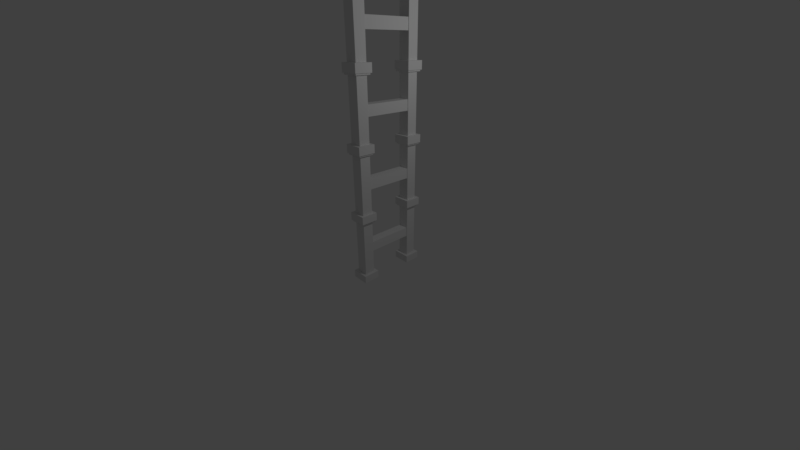 # Source: ladder.blend  (saved by Blender 2.79.0; exported with 4.5.12 LTS)
import bpy
from mathutils import Matrix  # noqa: F401  (used for matrix-valued properties, if any)

bpy.ops.wm.read_factory_settings(use_empty=True)
scene = bpy.context.scene
scene.name = 'Scene'

# ---- collections
col_collection_1 = bpy.data.collections.new('Collection 1'); scene.collection.children.link(col_collection_1)

# ---- materials (node trees are filled in below, after node groups)
mat_material = bpy.data.materials.new('Material')
mat_material.alpha_threshold = 0.0
mat_material.use_transparent_shadow = False
mat_material.roughness = 0.5
mat_material.line_color = (0.0, 0.0, 0.0, 1.0)

# ---- material node trees

# ---- world
world_world = bpy.data.worlds.new('World'); scene.world = world_world
world_world.color = (0.05088, 0.05088, 0.05088)
world_world.use_sun_shadow = False
world_world.sun_shadow_jitter_overblur = 0.0
world_world.cycles.sampling_method = 'MANUAL'

# ---- cameras
cam_camera = bpy.data.cameras.new('Camera')
cam_camera.clip_end = 100.0
cam_camera.lens = 14.66
cam_camera.sensor_width = 32.0
cam_camera.sensor_height = 18.0
cam_camera.ortho_scale = 7.314
cam_camera.dof.focus_distance = 0.0
cam_camera.dof.aperture_fstop = 128.0

# ---- lights
light_lamp = bpy.data.lights.new('Lamp', 'POINT')
light_lamp.transmission_factor = 0.0
light_lamp.cutoff_distance = 30.0
light_lamp.energy = 100.0
light_lamp.shadow_buffer_clip_start = 1.001
light_lamp.shadow_soft_size = 0.1
light_lamp.shadow_maximum_resolution = 0.006
light_lamp.use_absolute_resolution = True

# ---- meshes
me_cube = bpy.data.meshes.new('Cube')
me_cube.from_pydata([(0.1676, 1.0, -0.8299), (0.1676, -1.0, -0.8299), (-0.1676, -1.0, -0.8299), (-0.1676, 1.0, -0.8299), (0.1676, 1.0, 0.8235), (0.1676, -1.0, 0.8235), (-0.1676, -1.0, 0.8235), (-0.1676, 1.0, 0.8235), (0.1676, 1.0, -0.1667), (0.1676, 1.0, 0.1603), (0.1676, -1.0, -0.1667), (0.1676, -1.0, 0.1603), (-0.1676, -1.0, -0.1667), (-0.1676, -1.0, 0.1603), (-0.1676, 1.0, -0.1667), (-0.1676, 1.0, 0.1603), (0.1676, 0.687, -0.8299), (0.1676, -0.687, -0.8299), (-0.1676, -0.687, -0.8299), (-0.1676, 0.687, -0.8299), (0.1676, -0.687, 0.8235), (0.1676, 0.687, 0.8235), (-0.1676, 0.687, 0.8235), (-0.1676, -0.687, 0.8235), (-0.1473, -0.687, 0.1435), (-0.1473, 0.687, 0.1435), (-0.1473, 0.687, -0.1499), (-0.1473, -0.687, -0.1499), (0.1473, 0.687, 0.1435), (0.1473, -0.687, 0.1435), (0.1473, -0.687, -0.1499), (0.1473, 0.687, -0.1499), (-0.1676, 0.687, -0.1667), (0.1676, 0.687, -0.1667), (0.1676, -0.687, 0.1603), (0.1676, -0.687, -0.1667), (-0.1676, 0.687, 0.1603), (0.1676, 0.687, 0.1603), (-0.1676, -0.687, 0.1603), (-0.1676, -0.687, -0.1667), (0.1676, 1.0, -1.057), (-0.1676, 1.0, -1.057), (0.1676, -1.0, -1.057), (-0.1676, -1.0, -1.057), (0.1676, -0.687, -1.057), (-0.1676, -0.687, -1.057), (-0.1676, 0.687, -1.057), (0.1676, 0.687, -1.057), (0.2582, 1.091, -0.8299), (-0.2582, 1.091, -0.8299), (0.2582, -1.091, -0.8299), (-0.2582, -1.091, -0.8299), (0.2582, -0.5964, -0.8299), (-0.2582, -0.5964, -0.8299), (-0.2582, 0.5964, -0.8299), (0.2582, 0.5964, -0.8299), (0.2582, 1.091, -1.057), (-0.2582, 1.091, -1.057), (0.2582, -1.091, -1.057), (-0.2582, -1.091, -1.057), (0.2582, -0.5964, -1.057), (-0.2582, -0.5964, -1.057), (-0.2582, 0.5964, -1.057), (0.2582, 0.5964, -1.057), (0.1676, 1.0, 0.9662), (-0.1676, 1.0, 0.9662), (0.1676, -1.0, 0.9662), (-0.1676, -1.0, 0.9662), (-0.1676, -0.687, 0.9662), (0.1676, -0.687, 0.9662), (0.1676, 0.687, 0.9662), (-0.1676, 0.687, 0.9662), (0.2275, 1.06, 0.8235), (-0.2275, 1.06, 0.8235), (0.2275, -1.06, 0.8235), (-0.2275, -1.06, 0.8235), (-0.2275, -0.6271, 0.8235), (0.2275, -0.6271, 0.8235), (0.2275, 0.6271, 0.8235), (-0.2275, 0.6271, 0.8235), (0.2275, 1.06, 0.9662), (-0.2275, 1.06, 0.9662), (0.2275, -1.06, 0.9662), (-0.2275, -1.06, 0.9662), (-0.2275, -0.6271, 0.9662), (0.2275, -0.6271, 0.9662), (0.2275, 0.6271, 0.9662), (-0.2275, 0.6271, 0.9662), (0.1676, 1.0, 1.092), (0.1676, -1.0, 1.092), (-0.1676, -1.0, 1.092), (-0.1676, 1.0, 1.092), (0.1676, 1.0, 2.746), (0.1676, -1.0, 2.746), (-0.1676, -1.0, 2.746), (-0.1676, 1.0, 2.746), (0.1676, 1.0, 1.755), (0.1676, 1.0, 2.082), (0.1676, -1.0, 1.755), (0.1676, -1.0, 2.082), (-0.1676, -1.0, 1.755), (-0.1676, -1.0, 2.082), (-0.1676, 1.0, 1.755), (-0.1676, 1.0, 2.082), (0.1676, 0.687, 1.092), (0.1676, -0.687, 1.092), (-0.1676, -0.687, 1.092), (-0.1676, 0.687, 1.092), (0.1676, -0.687, 2.746), (0.1676, 0.687, 2.746), (-0.1676, 0.687, 2.746), (-0.1676, -0.687, 2.746), (-0.1473, -0.687, 2.066), (-0.1473, 0.687, 2.066), (-0.1473, 0.687, 1.772), (-0.1473, -0.687, 1.772), (0.1473, 0.687, 2.066), (0.1473, -0.687, 2.066), (0.1473, -0.687, 1.772), (0.1473, 0.687, 1.772), (-0.1676, 0.687, 1.755), (0.1676, 0.687, 1.755), (0.1676, -0.687, 2.082), (0.1676, -0.687, 1.755), (-0.1676, 0.687, 2.082), (0.1676, 0.687, 2.082), (-0.1676, -0.687, 2.082), (-0.1676, -0.687, 1.755), (0.1676, 1.0, 0.865), (-0.1676, 1.0, 0.865), (0.1676, -1.0, 0.865), (-0.1676, -1.0, 0.865), (0.1676, -0.687, 0.865), (-0.1676, -0.687, 0.865), (-0.1676, 0.687, 0.865), (0.1676, 0.687, 0.865), (0.2582, 1.091, 1.092), (-0.2582, 1.091, 1.092), (0.2582, -1.091, 1.092), (-0.2582, -1.091, 1.092), (0.2582, -0.5964, 1.092), (-0.2582, -0.5964, 1.092), (-0.2582, 0.5964, 1.092), (0.2582, 0.5964, 1.092), (0.2582, 1.091, 0.865), (-0.2582, 1.091, 0.865), (0.2582, -1.091, 0.865), (-0.2582, -1.091, 0.865), (0.2582, -0.5964, 0.865), (-0.2582, -0.5964, 0.865), (-0.2582, 0.5964, 0.865), (0.2582, 0.5964, 0.865), (0.1676, 1.0, 2.888), (-0.1676, 1.0, 2.888), (0.1676, -1.0, 2.888), (-0.1676, -1.0, 2.888), (-0.1676, -0.687, 2.888), (0.1676, -0.687, 2.888), (0.1676, 0.687, 2.888), (-0.1676, 0.687, 2.888), (0.2275, 1.06, 2.746), (-0.2275, 1.06, 2.746), (0.2275, -1.06, 2.746), (-0.2275, -1.06, 2.746), (-0.2275, -0.6271, 2.746), (0.2275, -0.6271, 2.746), (0.2275, 0.6271, 2.746), (-0.2275, 0.6271, 2.746), (0.2275, 1.06, 2.888), (-0.2275, 1.06, 2.888), (0.2275, -1.06, 2.888), (-0.2275, -1.06, 2.888), (-0.2275, -0.6271, 2.888), (0.2275, -0.6271, 2.888), (0.2275, 0.6271, 2.888), (-0.2275, 0.6271, 2.888), (0.1676, 1.0, 3.014), (0.1676, -1.0, 3.014), (-0.1676, -1.0, 3.014), (-0.1676, 1.0, 3.014), (0.1676, 1.0, 4.668), (0.1676, -1.0, 4.668), (-0.1676, -1.0, 4.668), (-0.1676, 1.0, 4.668), (0.1676, 1.0, 3.677), (0.1676, 1.0, 4.004), (0.1676, -1.0, 3.677), (0.1676, -1.0, 4.004), (-0.1676, -1.0, 3.677), (-0.1676, -1.0, 4.004), (-0.1676, 1.0, 3.677), (-0.1676, 1.0, 4.004), (0.1676, 0.687, 3.014), (0.1676, -0.687, 3.014), (-0.1676, -0.687, 3.014), (-0.1676, 0.687, 3.014), (0.1676, -0.687, 4.668), (0.1676, 0.687, 4.668), (-0.1676, 0.687, 4.668), (-0.1676, -0.687, 4.668), (-0.1473, -0.687, 3.988), (-0.1473, 0.687, 3.988), (-0.1473, 0.687, 3.694), (-0.1473, -0.687, 3.694), (0.1473, 0.687, 3.988), (0.1473, -0.687, 3.988), (0.1473, -0.687, 3.694), (0.1473, 0.687, 3.694), (-0.1676, 0.687, 3.677), (0.1676, 0.687, 3.677), (0.1676, -0.687, 4.004), (0.1676, -0.687, 3.677), (-0.1676, 0.687, 4.004), (0.1676, 0.687, 4.004), (-0.1676, -0.687, 4.004), (-0.1676, -0.687, 3.677), (0.1676, 1.0, 2.787), (-0.1676, 1.0, 2.787), (0.1676, -1.0, 2.787), (-0.1676, -1.0, 2.787), (0.1676, -0.687, 2.787), (-0.1676, -0.687, 2.787), (-0.1676, 0.687, 2.787), (0.1676, 0.687, 2.787), (0.2582, 1.091, 3.014), (-0.2582, 1.091, 3.014), (0.2582, -1.091, 3.014), (-0.2582, -1.091, 3.014), (0.2582, -0.5964, 3.014), (-0.2582, -0.5964, 3.014), (-0.2582, 0.5964, 3.014), (0.2582, 0.5964, 3.014), (0.2582, 1.091, 2.787), (-0.2582, 1.091, 2.787), (0.2582, -1.091, 2.787), (-0.2582, -1.091, 2.787), (0.2582, -0.5964, 2.787), (-0.2582, -0.5964, 2.787), (-0.2582, 0.5964, 2.787), (0.2582, 0.5964, 2.787), (0.1676, 1.0, 4.81), (-0.1676, 1.0, 4.81), (0.1676, -1.0, 4.81), (-0.1676, -1.0, 4.81), (-0.1676, -0.687, 4.81), (0.1676, -0.687, 4.81), (0.1676, 0.687, 4.81), (-0.1676, 0.687, 4.81), (0.2275, 1.06, 4.668), (-0.2275, 1.06, 4.668), (0.2275, -1.06, 4.668), (-0.2275, -1.06, 4.668), (-0.2275, -0.6271, 4.668), (0.2275, -0.6271, 4.668), (0.2275, 0.6271, 4.668), (-0.2275, 0.6271, 4.668), (0.2275, 1.06, 4.81), (-0.2275, 1.06, 4.81), (0.2275, -1.06, 4.81), (-0.2275, -1.06, 4.81), (-0.2275, -0.6271, 4.81), (0.2275, -0.6271, 4.81), (0.2275, 0.6271, 4.81), (-0.2275, 0.6271, 4.81), (0.1676, 1.0, 4.936), (0.1676, -1.0, 4.936), (-0.1676, -1.0, 4.936), (-0.1676, 1.0, 4.936), (0.1676, 1.0, 6.59), (0.1676, -1.0, 6.59), (-0.1676, -1.0, 6.59), (-0.1676, 1.0, 6.59), (0.1676, 1.0, 5.599), (0.1676, 1.0, 5.926), (0.1676, -1.0, 5.599), (0.1676, -1.0, 5.926), (-0.1676, -1.0, 5.599), (-0.1676, -1.0, 5.926), (-0.1676, 1.0, 5.599), (-0.1676, 1.0, 5.926), (0.1676, 0.687, 4.936), (0.1676, -0.687, 4.936), (-0.1676, -0.687, 4.936), (-0.1676, 0.687, 4.936), (0.1676, -0.687, 6.59), (0.1676, 0.687, 6.59), (-0.1676, 0.687, 6.59), (-0.1676, -0.687, 6.59), (-0.1473, -0.687, 5.91), (-0.1473, 0.687, 5.91), (-0.1473, 0.687, 5.616), (-0.1473, -0.687, 5.616), (0.1473, 0.687, 5.91), (0.1473, -0.687, 5.91), (0.1473, -0.687, 5.616), (0.1473, 0.687, 5.616), (-0.1676, 0.687, 5.599), (0.1676, 0.687, 5.599), (0.1676, -0.687, 5.926), (0.1676, -0.687, 5.599), (-0.1676, 0.687, 5.926), (0.1676, 0.687, 5.926), (-0.1676, -0.687, 5.926), (-0.1676, -0.687, 5.599), (0.1676, 1.0, 4.709), (-0.1676, 1.0, 4.709), (0.1676, -1.0, 4.709), (-0.1676, -1.0, 4.709), (0.1676, -0.687, 4.709), (-0.1676, -0.687, 4.709), (-0.1676, 0.687, 4.709), (0.1676, 0.687, 4.709), (0.2582, 1.091, 4.936), (-0.2582, 1.091, 4.936), (0.2582, -1.091, 4.936), (-0.2582, -1.091, 4.936), (0.2582, -0.5964, 4.936), (-0.2582, -0.5964, 4.936), (-0.2582, 0.5964, 4.936), (0.2582, 0.5964, 4.936), (0.2582, 1.091, 4.709), (-0.2582, 1.091, 4.709), (0.2582, -1.091, 4.709), (-0.2582, -1.091, 4.709), (0.2582, -0.5964, 4.709), (-0.2582, -0.5964, 4.709), (-0.2582, 0.5964, 4.709), (0.2582, 0.5964, 4.709), (0.1676, 1.0, 6.732), (-0.1676, 1.0, 6.732), (0.1676, -1.0, 6.732), (-0.1676, -1.0, 6.732), (-0.1676, -0.687, 6.732), (0.1676, -0.687, 6.732), (0.1676, 0.687, 6.732), (-0.1676, 0.687, 6.732), (0.2275, 1.06, 6.59), (-0.2275, 1.06, 6.59), (0.2275, -1.06, 6.59), (-0.2275, -1.06, 6.59), (-0.2275, -0.6271, 6.59), (0.2275, -0.6271, 6.59), (0.2275, 0.6271, 6.59), (-0.2275, 0.6271, 6.59), (0.2275, 1.06, 6.732), (-0.2275, 1.06, 6.732), (0.2275, -1.06, 6.732), (-0.2275, -1.06, 6.732), (-0.2275, -0.6271, 6.732), (0.2275, -0.6271, 6.732), (0.2275, 0.6271, 6.732), (-0.2275, 0.6271, 6.732), (0.1676, 1.0, 6.858), (0.1676, -1.0, 6.858), (-0.1676, -1.0, 6.858), (-0.1676, 1.0, 6.858), (0.1676, 1.0, 8.512), (0.1676, -1.0, 8.512), (-0.1676, -1.0, 8.512), (-0.1676, 1.0, 8.512), (0.1676, 1.0, 7.522), (0.1676, 1.0, 7.849), (0.1676, -1.0, 7.522), (0.1676, -1.0, 7.849), (-0.1676, -1.0, 7.522), (-0.1676, -1.0, 7.849), (-0.1676, 1.0, 7.522), (-0.1676, 1.0, 7.849), (0.1676, 0.687, 6.858), (0.1676, -0.687, 6.858), (-0.1676, -0.687, 6.858), (-0.1676, 0.687, 6.858), (0.1676, -0.687, 8.512), (0.1676, 0.687, 8.512), (-0.1676, 0.687, 8.512), (-0.1676, -0.687, 8.512), (-0.1473, -0.687, 7.832), (-0.1473, 0.687, 7.832), (-0.1473, 0.687, 7.538), (-0.1473, -0.687, 7.538), (0.1473, 0.687, 7.832), (0.1473, -0.687, 7.832), (0.1473, -0.687, 7.538), (0.1473, 0.687, 7.538), (-0.1676, 0.687, 7.522), (0.1676, 0.687, 7.522), (0.1676, -0.687, 7.849), (0.1676, -0.687, 7.522), (-0.1676, 0.687, 7.849), (0.1676, 0.687, 7.849), (-0.1676, -0.687, 7.849), (-0.1676, -0.687, 7.522), (0.1676, 1.0, 6.631), (-0.1676, 1.0, 6.631), (0.1676, -1.0, 6.631), (-0.1676, -1.0, 6.631), (0.1676, -0.687, 6.631), (-0.1676, -0.687, 6.631), (-0.1676, 0.687, 6.631), (0.1676, 0.687, 6.631), (0.2582, 1.091, 6.858), (-0.2582, 1.091, 6.858), (0.2582, -1.091, 6.858), (-0.2582, -1.091, 6.858), (0.2582, -0.5964, 6.858), (-0.2582, -0.5964, 6.858), (-0.2582, 0.5964, 6.858), (0.2582, 0.5964, 6.858), (0.2582, 1.091, 6.631), (-0.2582, 1.091, 6.631), (0.2582, -1.091, 6.631), (-0.2582, -1.091, 6.631), (0.2582, -0.5964, 6.631), (-0.2582, -0.5964, 6.631), (-0.2582, 0.5964, 6.631), (0.2582, 0.5964, 6.631), (0.1676, 1.0, 8.654), (-0.1676, 1.0, 8.654), (0.1676, -1.0, 8.654), (-0.1676, -1.0, 8.654), (-0.1676, -0.687, 8.654), (0.1676, -0.687, 8.654), (0.1676, 0.687, 8.654), (-0.1676, 0.687, 8.654), (0.2275, 1.06, 8.512), (-0.2275, 1.06, 8.512), (0.2275, -1.06, 8.512), (-0.2275, -1.06, 8.512), (-0.2275, -0.6271, 8.512), (0.2275, -0.6271, 8.512), (0.2275, 0.6271, 8.512), (-0.2275, 0.6271, 8.512), (0.2275, 1.06, 8.654), (-0.2275, 1.06, 8.654), (0.2275, -1.06, 8.654), (-0.2275, -1.06, 8.654), (-0.2275, -0.6271, 8.654), (0.2275, -0.6271, 8.654), (0.2275, 0.6271, 8.654), (-0.2275, 0.6271, 8.654), (0.1676, 1.0, 8.78), (0.1676, -1.0, 8.78), (-0.1676, -1.0, 8.78), (-0.1676, 1.0, 8.78), (0.1676, 1.0, 10.43), (0.1676, -1.0, 10.43), (-0.1676, -1.0, 10.43), (-0.1676, 1.0, 10.43), (0.1676, 1.0, 9.444), (0.1676, 1.0, 9.771), (0.1676, -1.0, 9.444), (0.1676, -1.0, 9.771), (-0.1676, -1.0, 9.444), (-0.1676, -1.0, 9.771), (-0.1676, 1.0, 9.444), (-0.1676, 1.0, 9.771), (0.1676, 0.687, 8.78), (0.1676, -0.687, 8.78), (-0.1676, -0.687, 8.78), (-0.1676, 0.687, 8.78), (0.1676, -0.687, 10.43), (0.1676, 0.687, 10.43), (-0.1676, 0.687, 10.43), (-0.1676, -0.687, 10.43), (-0.1473, -0.687, 9.754), (-0.1473, 0.687, 9.754), (-0.1473, 0.687, 9.46), (-0.1473, -0.687, 9.46), (0.1473, 0.687, 9.754), (0.1473, -0.687, 9.754), (0.1473, -0.687, 9.46), (0.1473, 0.687, 9.46), (-0.1676, 0.687, 9.444), (0.1676, 0.687, 9.444), (0.1676, -0.687, 9.771), (0.1676, -0.687, 9.444), (-0.1676, 0.687, 9.771), (0.1676, 0.687, 9.771), (-0.1676, -0.687, 9.771), (-0.1676, -0.687, 9.444), (0.1676, 1.0, 8.553), (-0.1676, 1.0, 8.553), (0.1676, -1.0, 8.553), (-0.1676, -1.0, 8.553), (0.1676, -0.687, 8.553), (-0.1676, -0.687, 8.553), (-0.1676, 0.687, 8.553), (0.1676, 0.687, 8.553), (0.2582, 1.091, 8.78), (-0.2582, 1.091, 8.78), (0.2582, -1.091, 8.78), (-0.2582, -1.091, 8.78), (0.2582, -0.5964, 8.78), (-0.2582, -0.5964, 8.78), (-0.2582, 0.5964, 8.78), (0.2582, 0.5964, 8.78), (0.2582, 1.091, 8.553), (-0.2582, 1.091, 8.553), (0.2582, -1.091, 8.553), (-0.2582, -1.091, 8.553), (0.2582, -0.5964, 8.553), (-0.2582, -0.5964, 8.553), (-0.2582, 0.5964, 8.553), (0.2582, 0.5964, 8.553), (0.1676, 1.0, 10.58), (-0.1676, 1.0, 10.58), (0.1676, -1.0, 10.58), (-0.1676, -1.0, 10.58), (-0.1676, -0.687, 10.58), (0.1676, -0.687, 10.58), (0.1676, 0.687, 10.58), (-0.1676, 0.687, 10.58), (0.2275, 1.06, 10.43), (-0.2275, 1.06, 10.43), (0.2275, -1.06, 10.43), (-0.2275, -1.06, 10.43), (-0.2275, -0.6271, 10.43), (0.2275, -0.6271, 10.43), (0.2275, 0.6271, 10.43), (-0.2275, 0.6271, 10.43), (0.2275, 1.06, 10.58), (-0.2275, 1.06, 10.58), (0.2275, -1.06, 10.58), (-0.2275, -1.06, 10.58), (-0.2275, -0.6271, 10.58), (0.2275, -0.6271, 10.58), (0.2275, 0.6271, 10.58), (-0.2275, 0.6271, 10.58), (0.1676, 1.0, 10.7), (0.1676, -1.0, 10.7), (-0.1676, -1.0, 10.7), (-0.1676, 1.0, 10.7), (0.1676, 1.0, 12.36), (0.1676, -1.0, 12.36), (-0.1676, -1.0, 12.36), (-0.1676, 1.0, 12.36), (0.1676, 1.0, 11.37), (0.1676, 1.0, 11.69), (0.1676, -1.0, 11.37), (0.1676, -1.0, 11.69), (-0.1676, -1.0, 11.37), (-0.1676, -1.0, 11.69), (-0.1676, 1.0, 11.37), (-0.1676, 1.0, 11.69), (0.1676, 0.687, 10.7), (0.1676, -0.687, 10.7), (-0.1676, -0.687, 10.7), (-0.1676, 0.687, 10.7), (0.1676, -0.687, 12.36), (0.1676, 0.687, 12.36), (-0.1676, 0.687, 12.36), (-0.1676, -0.687, 12.36), (-0.1473, -0.687, 11.68), (-0.1473, 0.687, 11.68), (-0.1473, 0.687, 11.38), (-0.1473, -0.687, 11.38), (0.1473, 0.687, 11.68), (0.1473, -0.687, 11.68), (0.1473, -0.687, 11.38), (0.1473, 0.687, 11.38), (-0.1676, 0.687, 11.37), (0.1676, 0.687, 11.37), (0.1676, -0.687, 11.69), (0.1676, -0.687, 11.37), (-0.1676, 0.687, 11.69), (0.1676, 0.687, 11.69), (-0.1676, -0.687, 11.69), (-0.1676, -0.687, 11.37), (0.1676, 1.0, 10.48), (-0.1676, 1.0, 10.48), (0.1676, -1.0, 10.48), (-0.1676, -1.0, 10.48), (0.1676, -0.687, 10.48), (-0.1676, -0.687, 10.48), (-0.1676, 0.687, 10.48), (0.1676, 0.687, 10.48), (0.2582, 1.091, 10.7), (-0.2582, 1.091, 10.7), (0.2582, -1.091, 10.7), (-0.2582, -1.091, 10.7), (0.2582, -0.5964, 10.7), (-0.2582, -0.5964, 10.7), (-0.2582, 0.5964, 10.7), (0.2582, 0.5964, 10.7), (0.2582, 1.091, 10.48), (-0.2582, 1.091, 10.48), (0.2582, -1.091, 10.48), (-0.2582, -1.091, 10.48), (0.2582, -0.5964, 10.48), (-0.2582, -0.5964, 10.48), (-0.2582, 0.5964, 10.48), (0.2582, 0.5964, 10.48), (0.1676, 1.0, 12.5), (-0.1676, 1.0, 12.5), (0.1676, -1.0, 12.5), (-0.1676, -1.0, 12.5), (-0.1676, -0.687, 12.5), (0.1676, -0.687, 12.5), (0.1676, 0.687, 12.5), (-0.1676, 0.687, 12.5), (0.2275, 1.06, 12.36), (-0.2275, 1.06, 12.36), (0.2275, -1.06, 12.36), (-0.2275, -1.06, 12.36), (-0.2275, -0.6271, 12.36), (0.2275, -0.6271, 12.36), (0.2275, 0.6271, 12.36), (-0.2275, 0.6271, 12.36), (0.2275, 1.06, 12.5), (-0.2275, 1.06, 12.5), (0.2275, -1.06, 12.5), (-0.2275, -1.06, 12.5), (-0.2275, -0.6271, 12.5), (0.2275, -0.6271, 12.5), (0.2275, 0.6271, 12.5), (-0.2275, 0.6271, 12.5)], [], [(0, 8, 33, 16), (9, 4, 21, 37), (13, 38, 39, 12), (16, 19, 54, 55), (2, 12, 39, 18), (19, 3, 49, 54), (34, 20, 5, 11), (8, 0, 3, 14), (67, 68, 84, 83), (19, 32, 14, 3), (11, 5, 6, 13), (13, 6, 23, 38), (36, 22, 7, 15), (5, 20, 77, 74), (1, 10, 12, 2), (34, 11, 10, 35), (36, 15, 14, 32), (8, 14, 15, 9), (9, 37, 33, 8), (11, 13, 12, 10), (4, 9, 15, 7), (33, 32, 19, 16), (25, 24, 29, 28), (21, 22, 36, 37), (34, 38, 23, 20), (26, 27, 24, 25), (17, 18, 39, 35), (17, 35, 10, 1), (31, 26, 32, 33), (30, 29, 34, 35), (25, 28, 37, 36), (28, 31, 33, 37), (29, 24, 38, 34), (26, 25, 36, 32), (27, 30, 35, 39), (24, 27, 39, 38), (28, 29, 30, 31), (31, 30, 27, 26), (44, 42, 43, 45), (40, 47, 46, 41), (47, 40, 56, 63), (3, 0, 48, 49), (18, 17, 52, 53), (45, 43, 59, 61), (0, 16, 55, 48), (42, 44, 60, 58), (50, 51, 59, 58), (54, 49, 57, 62), (55, 54, 62, 63), (48, 55, 63, 56), (49, 48, 56, 57), (53, 52, 60, 61), (51, 53, 61, 59), (52, 50, 58, 60), (1, 2, 51, 50), (41, 46, 62, 57), (40, 41, 57, 56), (17, 1, 50, 52), (43, 42, 58, 59), (44, 45, 61, 60), (2, 18, 53, 51), (46, 47, 63, 62), (69, 68, 67, 66), (64, 65, 71, 70), (71, 65, 81, 87), (64, 70, 86, 80), (6, 5, 74, 75), (69, 66, 82, 85), (4, 7, 73, 72), (70, 71, 87, 86), (73, 79, 87, 81), (77, 76, 84, 85), (74, 77, 85, 82), (75, 74, 82, 83), (79, 78, 86, 87), (76, 75, 83, 84), (78, 72, 80, 86), (72, 73, 81, 80), (20, 23, 76, 77), (21, 4, 72, 78), (65, 64, 80, 81), (22, 21, 78, 79), (66, 67, 83, 82), (7, 22, 79, 73), (23, 6, 75, 76), (68, 69, 85, 84), (88, 96, 121, 104), (97, 92, 109, 125), (101, 126, 127, 100), (104, 107, 142, 143), (90, 100, 127, 106), (107, 91, 137, 142), (122, 108, 93, 99), (96, 88, 91, 102), (155, 156, 172, 171), (107, 120, 102, 91), (99, 93, 94, 101), (101, 94, 111, 126), (124, 110, 95, 103), (93, 108, 165, 162), (89, 98, 100, 90), (122, 99, 98, 123), (124, 103, 102, 120), (96, 102, 103, 97), (97, 125, 121, 96), (99, 101, 100, 98), (92, 97, 103, 95), (121, 120, 107, 104), (113, 112, 117, 116), (109, 110, 124, 125), (122, 126, 111, 108), (114, 115, 112, 113), (105, 106, 127, 123), (105, 123, 98, 89), (119, 114, 120, 121), (118, 117, 122, 123), (113, 116, 125, 124), (116, 119, 121, 125), (117, 112, 126, 122), (114, 113, 124, 120), (115, 118, 123, 127), (112, 115, 127, 126), (116, 117, 118, 119), (119, 118, 115, 114), (132, 130, 131, 133), (128, 135, 134, 129), (135, 128, 144, 151), (91, 88, 136, 137), (106, 105, 140, 141), (133, 131, 147, 149), (88, 104, 143, 136), (130, 132, 148, 146), (138, 139, 147, 146), (142, 137, 145, 150), (143, 142, 150, 151), (136, 143, 151, 144), (137, 136, 144, 145), (141, 140, 148, 149), (139, 141, 149, 147), (140, 138, 146, 148), (89, 90, 139, 138), (129, 134, 150, 145), (128, 129, 145, 144), (105, 89, 138, 140), (131, 130, 146, 147), (132, 133, 149, 148), (90, 106, 141, 139), (134, 135, 151, 150), (157, 156, 155, 154), (152, 153, 159, 158), (159, 153, 169, 175), (152, 158, 174, 168), (94, 93, 162, 163), (157, 154, 170, 173), (92, 95, 161, 160), (158, 159, 175, 174), (161, 167, 175, 169), (165, 164, 172, 173), (162, 165, 173, 170), (163, 162, 170, 171), (167, 166, 174, 175), (164, 163, 171, 172), (166, 160, 168, 174), (160, 161, 169, 168), (108, 111, 164, 165), (109, 92, 160, 166), (153, 152, 168, 169), (110, 109, 166, 167), (154, 155, 171, 170), (95, 110, 167, 161), (111, 94, 163, 164), (156, 157, 173, 172), (176, 184, 209, 192), (185, 180, 197, 213), (189, 214, 215, 188), (192, 195, 230, 231), (178, 188, 215, 194), (195, 179, 225, 230), (210, 196, 181, 187), (184, 176, 179, 190), (243, 244, 260, 259), (195, 208, 190, 179), (187, 181, 182, 189), (189, 182, 199, 214), (212, 198, 183, 191), (181, 196, 253, 250), (177, 186, 188, 178), (210, 187, 186, 211), (212, 191, 190, 208), (184, 190, 191, 185), (185, 213, 209, 184), (187, 189, 188, 186), (180, 185, 191, 183), (209, 208, 195, 192), (201, 200, 205, 204), (197, 198, 212, 213), (210, 214, 199, 196), (202, 203, 200, 201), (193, 194, 215, 211), (193, 211, 186, 177), (207, 202, 208, 209), (206, 205, 210, 211), (201, 204, 213, 212), (204, 207, 209, 213), (205, 200, 214, 210), (202, 201, 212, 208), (203, 206, 211, 215), (200, 203, 215, 214), (204, 205, 206, 207), (207, 206, 203, 202), (220, 218, 219, 221), (216, 223, 222, 217), (223, 216, 232, 239), (179, 176, 224, 225), (194, 193, 228, 229), (221, 219, 235, 237), (176, 192, 231, 224), (218, 220, 236, 234), (226, 227, 235, 234), (230, 225, 233, 238), (231, 230, 238, 239), (224, 231, 239, 232), (225, 224, 232, 233), (229, 228, 236, 237), (227, 229, 237, 235), (228, 226, 234, 236), (177, 178, 227, 226), (217, 222, 238, 233), (216, 217, 233, 232), (193, 177, 226, 228), (219, 218, 234, 235), (220, 221, 237, 236), (178, 194, 229, 227), (222, 223, 239, 238), (245, 244, 243, 242), (240, 241, 247, 246), (247, 241, 257, 263), (240, 246, 262, 256), (182, 181, 250, 251), (245, 242, 258, 261), (180, 183, 249, 248), (246, 247, 263, 262), (249, 255, 263, 257), (253, 252, 260, 261), (250, 253, 261, 258), (251, 250, 258, 259), (255, 254, 262, 263), (252, 251, 259, 260), (254, 248, 256, 262), (248, 249, 257, 256), (196, 199, 252, 253), (197, 180, 248, 254), (241, 240, 256, 257), (198, 197, 254, 255), (242, 243, 259, 258), (183, 198, 255, 249), (199, 182, 251, 252), (244, 245, 261, 260), (264, 272, 297, 280), (273, 268, 285, 301), (277, 302, 303, 276), (280, 283, 318, 319), (266, 276, 303, 282), (283, 267, 313, 318), (298, 284, 269, 275), (272, 264, 267, 278), (331, 332, 348, 347), (283, 296, 278, 267), (275, 269, 270, 277), (277, 270, 287, 302), (300, 286, 271, 279), (269, 284, 341, 338), (265, 274, 276, 266), (298, 275, 274, 299), (300, 279, 278, 296), (272, 278, 279, 273), (273, 301, 297, 272), (275, 277, 276, 274), (268, 273, 279, 271), (297, 296, 283, 280), (289, 288, 293, 292), (285, 286, 300, 301), (298, 302, 287, 284), (290, 291, 288, 289), (281, 282, 303, 299), (281, 299, 274, 265), (295, 290, 296, 297), (294, 293, 298, 299), (289, 292, 301, 300), (292, 295, 297, 301), (293, 288, 302, 298), (290, 289, 300, 296), (291, 294, 299, 303), (288, 291, 303, 302), (292, 293, 294, 295), (295, 294, 291, 290), (308, 306, 307, 309), (304, 311, 310, 305), (311, 304, 320, 327), (267, 264, 312, 313), (282, 281, 316, 317), (309, 307, 323, 325), (264, 280, 319, 312), (306, 308, 324, 322), (314, 315, 323, 322), (318, 313, 321, 326), (319, 318, 326, 327), (312, 319, 327, 320), (313, 312, 320, 321), (317, 316, 324, 325), (315, 317, 325, 323), (316, 314, 322, 324), (265, 266, 315, 314), (305, 310, 326, 321), (304, 305, 321, 320), (281, 265, 314, 316), (307, 306, 322, 323), (308, 309, 325, 324), (266, 282, 317, 315), (310, 311, 327, 326), (333, 332, 331, 330), (328, 329, 335, 334), (335, 329, 345, 351), (328, 334, 350, 344), (270, 269, 338, 339), (333, 330, 346, 349), (268, 271, 337, 336), (334, 335, 351, 350), (337, 343, 351, 345), (341, 340, 348, 349), (338, 341, 349, 346), (339, 338, 346, 347), (343, 342, 350, 351), (340, 339, 347, 348), (342, 336, 344, 350), (336, 337, 345, 344), (284, 287, 340, 341), (285, 268, 336, 342), (329, 328, 344, 345), (286, 285, 342, 343), (330, 331, 347, 346), (271, 286, 343, 337), (287, 270, 339, 340), (332, 333, 349, 348), (352, 360, 385, 368), (361, 356, 373, 389), (365, 390, 391, 364), (368, 371, 406, 407), (354, 364, 391, 370), (371, 355, 401, 406), (386, 372, 357, 363), (360, 352, 355, 366), (419, 420, 436, 435), (371, 384, 366, 355), (363, 357, 358, 365), (365, 358, 375, 390), (388, 374, 359, 367), (357, 372, 429, 426), (353, 362, 364, 354), (386, 363, 362, 387), (388, 367, 366, 384), (360, 366, 367, 361), (361, 389, 385, 360), (363, 365, 364, 362), (356, 361, 367, 359), (385, 384, 371, 368), (377, 376, 381, 380), (373, 374, 388, 389), (386, 390, 375, 372), (378, 379, 376, 377), (369, 370, 391, 387), (369, 387, 362, 353), (383, 378, 384, 385), (382, 381, 386, 387), (377, 380, 389, 388), (380, 383, 385, 389), (381, 376, 390, 386), (378, 377, 388, 384), (379, 382, 387, 391), (376, 379, 391, 390), (380, 381, 382, 383), (383, 382, 379, 378), (396, 394, 395, 397), (392, 399, 398, 393), (399, 392, 408, 415), (355, 352, 400, 401), (370, 369, 404, 405), (397, 395, 411, 413), (352, 368, 407, 400), (394, 396, 412, 410), (402, 403, 411, 410), (406, 401, 409, 414), (407, 406, 414, 415), (400, 407, 415, 408), (401, 400, 408, 409), (405, 404, 412, 413), (403, 405, 413, 411), (404, 402, 410, 412), (353, 354, 403, 402), (393, 398, 414, 409), (392, 393, 409, 408), (369, 353, 402, 404), (395, 394, 410, 411), (396, 397, 413, 412), (354, 370, 405, 403), (398, 399, 415, 414), (421, 420, 419, 418), (416, 417, 423, 422), (423, 417, 433, 439), (416, 422, 438, 432), (358, 357, 426, 427), (421, 418, 434, 437), (356, 359, 425, 424), (422, 423, 439, 438), (425, 431, 439, 433), (429, 428, 436, 437), (426, 429, 437, 434), (427, 426, 434, 435), (431, 430, 438, 439), (428, 427, 435, 436), (430, 424, 432, 438), (424, 425, 433, 432), (372, 375, 428, 429), (373, 356, 424, 430), (417, 416, 432, 433), (374, 373, 430, 431), (418, 419, 435, 434), (359, 374, 431, 425), (375, 358, 427, 428), (420, 421, 437, 436), (440, 448, 473, 456), (449, 444, 461, 477), (453, 478, 479, 452), (456, 459, 494, 495), (442, 452, 479, 458), (459, 443, 489, 494), (474, 460, 445, 451), (448, 440, 443, 454), (507, 508, 524, 523), (459, 472, 454, 443), (451, 445, 446, 453), (453, 446, 463, 478), (476, 462, 447, 455), (445, 460, 517, 514), (441, 450, 452, 442), (474, 451, 450, 475), (476, 455, 454, 472), (448, 454, 455, 449), (449, 477, 473, 448), (451, 453, 452, 450), (444, 449, 455, 447), (473, 472, 459, 456), (465, 464, 469, 468), (461, 462, 476, 477), (474, 478, 463, 460), (466, 467, 464, 465), (457, 458, 479, 475), (457, 475, 450, 441), (471, 466, 472, 473), (470, 469, 474, 475), (465, 468, 477, 476), (468, 471, 473, 477), (469, 464, 478, 474), (466, 465, 476, 472), (467, 470, 475, 479), (464, 467, 479, 478), (468, 469, 470, 471), (471, 470, 467, 466), (484, 482, 483, 485), (480, 487, 486, 481), (487, 480, 496, 503), (443, 440, 488, 489), (458, 457, 492, 493), (485, 483, 499, 501), (440, 456, 495, 488), (482, 484, 500, 498), (490, 491, 499, 498), (494, 489, 497, 502), (495, 494, 502, 503), (488, 495, 503, 496), (489, 488, 496, 497), (493, 492, 500, 501), (491, 493, 501, 499), (492, 490, 498, 500), (441, 442, 491, 490), (481, 486, 502, 497), (480, 481, 497, 496), (457, 441, 490, 492), (483, 482, 498, 499), (484, 485, 501, 500), (442, 458, 493, 491), (486, 487, 503, 502), (509, 508, 507, 506), (504, 505, 511, 510), (511, 505, 521, 527), (504, 510, 526, 520), (446, 445, 514, 515), (509, 506, 522, 525), (444, 447, 513, 512), (510, 511, 527, 526), (513, 519, 527, 521), (517, 516, 524, 525), (514, 517, 525, 522), (515, 514, 522, 523), (519, 518, 526, 527), (516, 515, 523, 524), (518, 512, 520, 526), (512, 513, 521, 520), (460, 463, 516, 517), (461, 444, 512, 518), (505, 504, 520, 521), (462, 461, 518, 519), (506, 507, 523, 522), (447, 462, 519, 513), (463, 446, 515, 516), (508, 509, 525, 524), (528, 536, 561, 544), (537, 532, 549, 565), (541, 566, 567, 540), (544, 547, 582, 583), (530, 540, 567, 546), (547, 531, 577, 582), (562, 548, 533, 539), (536, 528, 531, 542), (595, 596, 612, 611), (547, 560, 542, 531), (539, 533, 534, 541), (541, 534, 551, 566), (564, 550, 535, 543), (533, 548, 605, 602), (529, 538, 540, 530), (562, 539, 538, 563), (564, 543, 542, 560), (536, 542, 543, 537), (537, 565, 561, 536), (539, 541, 540, 538), (532, 537, 543, 535), (561, 560, 547, 544), (553, 552, 557, 556), (549, 550, 564, 565), (562, 566, 551, 548), (554, 555, 552, 553), (545, 546, 567, 563), (545, 563, 538, 529), (559, 554, 560, 561), (558, 557, 562, 563), (553, 556, 565, 564), (556, 559, 561, 565), (557, 552, 566, 562), (554, 553, 564, 560), (555, 558, 563, 567), (552, 555, 567, 566), (556, 557, 558, 559), (559, 558, 555, 554), (572, 570, 571, 573), (568, 575, 574, 569), (575, 568, 584, 591), (531, 528, 576, 577), (546, 545, 580, 581), (573, 571, 587, 589), (528, 544, 583, 576), (570, 572, 588, 586), (578, 579, 587, 586), (582, 577, 585, 590), (583, 582, 590, 591), (576, 583, 591, 584), (577, 576, 584, 585), (581, 580, 588, 589), (579, 581, 589, 587), (580, 578, 586, 588), (529, 530, 579, 578), (569, 574, 590, 585), (568, 569, 585, 584), (545, 529, 578, 580), (571, 570, 586, 587), (572, 573, 589, 588), (530, 546, 581, 579), (574, 575, 591, 590), (597, 596, 595, 594), (592, 593, 599, 598), (599, 593, 609, 615), (592, 598, 614, 608), (534, 533, 602, 603), (597, 594, 610, 613), (532, 535, 601, 600), (598, 599, 615, 614), (601, 607, 615, 609), (605, 604, 612, 613), (602, 605, 613, 610), (603, 602, 610, 611), (607, 606, 614, 615), (604, 603, 611, 612), (606, 600, 608, 614), (600, 601, 609, 608), (548, 551, 604, 605), (549, 532, 600, 606), (593, 592, 608, 609), (550, 549, 606, 607), (594, 595, 611, 610), (535, 550, 607, 601), (551, 534, 603, 604), (596, 597, 613, 612)])
me_cube.materials.append(mat_material)
me_cube.use_remesh_preserve_volume = False
me_cube.use_remesh_preserve_attributes = False
me_cube.use_mirror_vertex_groups = False
me_cube.update()

# ---- objects
ob_cube = bpy.data.objects.new('Cube', me_cube)
ob_lamp = bpy.data.objects.new('Lamp', light_lamp)
ob_camera = bpy.data.objects.new('Camera', cam_camera)

# ---- transforms, parenting, visibility, modifiers, constraints
ob_cube.location = (0.0, 0.0, 0.0)
ob_cube.lock_rotations_4d = False
ob_cube.empty_display_type = 'ARROWS'
ob_cube.lineart.crease_threshold = 0.0
ob_lamp.location = (4.076, 1.005, 5.904)
ob_lamp.rotation_euler = (0.6503, 0.05522, 1.866)
ob_lamp.lock_rotations_4d = False
ob_lamp.empty_display_type = 'ARROWS'
ob_lamp.color = (0.0, 0.0, 0.0, 0.0)
ob_lamp.lineart.crease_threshold = 0.0
ob_camera.location = (7.481, -6.508, 5.344)
ob_camera.rotation_euler = (1.109, 0.0, 0.8149)
ob_camera.lock_rotations_4d = False
ob_camera.empty_display_type = 'ARROWS'
ob_camera.color = (0.0, 0.0, 0.0, 0.0)
ob_camera.display_type = 'WIRE'
ob_camera.lineart.crease_threshold = 0.0

# ---- collection membership
col_collection_1.objects.link(ob_cube)
col_collection_1.objects.link(ob_lamp)
col_collection_1.objects.link(ob_camera)

# ---- scene / render settings (as saved in the file)
scene.camera = ob_camera
scene.frame_start = 1; scene.frame_end = 250; scene.frame_set(1)
scene.render.engine = 'BLENDER_EEVEE_NEXT'
scene.render.resolution_percentage = 50
scene.render.dither_intensity = 0.0
scene.cycles.use_denoising = False
scene.cycles.samples = 128
scene.cycles.sampling_pattern = 'TABULATED_SOBOL'
scene.cycles.use_adaptive_sampling = False
scene.cycles.use_light_tree = False
scene.cycles.blur_glossy = 0.0
scene.cycles.sample_clamp_indirect = 0.0
scene.view_settings.view_transform = 'Standard'
bpy.context.view_layer.update()
